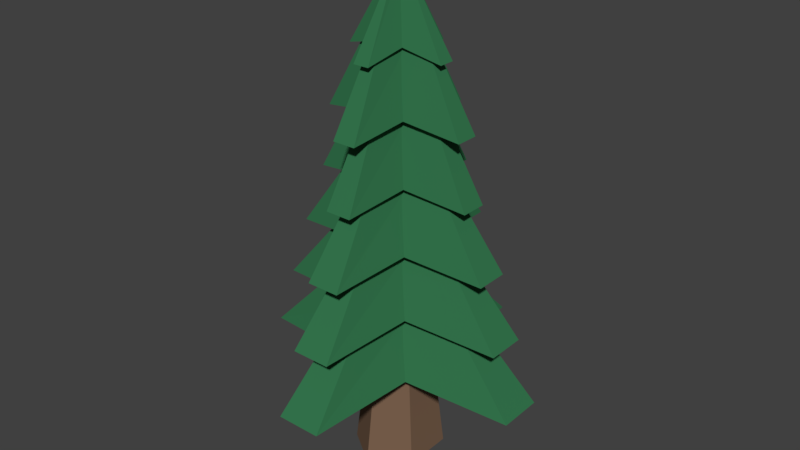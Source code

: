 # Source: talltree.blend  (saved by Blender 2.78.0; exported with 4.5.12 LTS)
import bpy
from mathutils import Matrix  # noqa: F401  (used for matrix-valued properties, if any)

bpy.ops.wm.read_factory_settings(use_empty=True)
scene = bpy.context.scene
scene.name = 'Scene'

# ---- collections
col_collection_1 = bpy.data.collections.new('Collection 1'); scene.collection.children.link(col_collection_1)

# ---- materials (node trees are filled in below, after node groups)
mat_leaves_002 = bpy.data.materials.new('Leaves.002')
mat_leaves_002.alpha_threshold = 0.0
mat_leaves_002.use_transparent_shadow = False
mat_leaves_002.diffuse_color = (0.03503, 0.1789, 0.07463, 1.0)
mat_leaves_002.roughness = 0.5
mat_trunk_001 = bpy.data.materials.new('Trunk.001')
mat_trunk_001.alpha_threshold = 0.0
mat_trunk_001.use_transparent_shadow = False
mat_trunk_001.diffuse_color = (0.196, 0.1182, 0.07449, 1.0)
mat_trunk_001.roughness = 0.5

# ---- material node trees

# ---- world
world_world = bpy.data.worlds.new('World'); scene.world = world_world
world_world.color = (0.05088, 0.05088, 0.05088)
world_world.use_sun_shadow = False
world_world.sun_shadow_jitter_overblur = 0.0
world_world.cycles.sampling_method = 'MANUAL'

# ---- meshes
me_cylinder_002 = bpy.data.meshes.new('Cylinder.002')
me_cylinder_002.from_pydata([(0.0, 1.0, -1.0), (-2.18e-08, 0.08173, 1.0), (0.866, 0.5, -1.0), (0.07078, 0.04086, 1.0), (0.866, -0.5, -1.0), (0.07078, -0.04087, 1.0), (-8.742e-08, -1.0, -1.0), (-2.894e-08, -0.08173, 1.0), (-0.866, -0.5, -1.0), (-0.07078, -0.04087, 1.0), (-0.866, 0.5, -1.0), (-0.07078, 0.04086, 1.0), (-2.348e-09, 0.8818, -0.6683), (-4.708e-09, 0.763, -0.3349), (-7.067e-09, 0.6443, -0.001598), (-9.427e-09, 0.5255, 0.3317), (-1.179e-08, 0.4068, 0.6651), (0.3523, 0.2034, 0.6651), (0.4551, 0.2628, 0.3317), (0.558, 0.3221, -0.001598), (0.6608, 0.3815, -0.3349), (0.7637, 0.4409, -0.6683), (0.3523, -0.2034, 0.6651), (0.4551, -0.2628, 0.3317), (0.558, -0.3221, -0.001598), (0.6608, -0.3815, -0.3349), (0.7637, -0.4409, -0.6683), (-4.735e-08, -0.4068, 0.6651), (-5.537e-08, -0.5255, 0.3317), (-6.339e-08, -0.6443, -0.001598), (-7.142e-08, -0.763, -0.3349), (-7.944e-08, -0.8818, -0.6683), (-0.3523, -0.2034, 0.6651), (-0.4551, -0.2628, 0.3317), (-0.558, -0.3221, -0.001598), (-0.6608, -0.3815, -0.3349), (-0.7637, -0.4409, -0.6683), (-0.3523, 0.2034, 0.6651), (-0.4551, 0.2628, 0.3317), (-0.558, 0.3221, -0.001598), (-0.6608, 0.3815, -0.3349), (-0.7637, 0.4409, -0.6683), (-7.653e-09, 0.6148, 0.6651), (0.5324, 0.3074, 0.5959), (0.5324, -0.3074, 0.5959), (-6.14e-08, -0.6148, 0.6651), (-0.5324, -0.3074, 0.5959), (-0.5324, 0.3074, 0.5959), (4.95e-09, 0.8964, 0.3317), (0.7763, 0.4482, 0.2626), (0.7763, -0.4482, 0.2626), (-7.341e-08, -0.8964, 0.3317), (-0.7763, -0.4482, 0.2626), (-0.7763, 0.4482, 0.2626), (1.141e-08, 1.009, -0.001598), (0.8735, 0.5043, -0.07074), (0.8735, -0.5043, -0.07074), (-7.677e-08, -1.009, -0.001598), (-0.8735, -0.5043, -0.07074), (-0.8735, 0.5043, -0.07074), (5.515e-09, 1.278, -0.3349), (1.106, 0.6388, -0.4041), (1.106, -0.6388, -0.4041), (-1.062e-07, -1.278, -0.3349), (-1.106, -0.6388, -0.4041), (-1.106, 0.6388, -0.4041), (9.989e-09, 1.503, -0.6683), (1.301, 0.7514, -0.7374), (1.301, -0.7514, -0.7374), (-1.214e-07, -1.503, -0.6683), (-1.301, -0.7514, -0.7374), (-1.301, 0.7514, -0.7374), (1.501, 0.8666, -1.069), (1.501, -0.8666, -1.069), (-1.37e-07, -1.733, -1.0), (-1.501, -0.8666, -1.069), (-1.501, 0.8666, -1.069), (1.457e-08, 1.733, -1.0)], [], [(42, 1, 3, 43), (43, 3, 5, 44), (44, 5, 7, 45), (45, 7, 9, 46), (3, 1, 11, 9, 7, 5), (46, 9, 11, 47), (47, 11, 1, 42), (0, 2, 4, 6, 8, 10), (76, 41, 12, 77), (71, 40, 13, 66), (65, 39, 14, 60), (59, 38, 15, 54), (53, 37, 16, 48), (75, 36, 41, 76), (70, 35, 40, 71), (64, 34, 39, 65), (58, 33, 38, 59), (52, 32, 37, 53), (74, 31, 36, 75), (69, 30, 35, 70), (63, 29, 34, 64), (57, 28, 33, 58), (51, 27, 32, 52), (73, 26, 31, 74), (68, 25, 30, 69), (62, 24, 29, 63), (56, 23, 28, 57), (50, 22, 27, 51), (72, 21, 26, 73), (67, 20, 25, 68), (61, 19, 24, 62), (55, 18, 23, 56), (49, 17, 22, 50), (77, 12, 21, 72), (66, 13, 20, 67), (60, 14, 19, 61), (54, 15, 18, 55), (48, 16, 17, 49), (37, 47, 42, 16), (32, 46, 47, 37), (27, 45, 46, 32), (22, 44, 45, 27), (17, 43, 44, 22), (16, 42, 43, 17), (15, 48, 49, 18), (18, 49, 50, 23), (23, 50, 51, 28), (28, 51, 52, 33), (33, 52, 53, 38), (38, 53, 48, 15), (14, 54, 55, 19), (19, 55, 56, 24), (24, 56, 57, 29), (29, 57, 58, 34), (34, 58, 59, 39), (39, 59, 54, 14), (13, 60, 61, 20), (20, 61, 62, 25), (25, 62, 63, 30), (30, 63, 64, 35), (35, 64, 65, 40), (40, 65, 60, 13), (12, 66, 67, 21), (21, 67, 68, 26), (26, 68, 69, 31), (31, 69, 70, 36), (36, 70, 71, 41), (41, 71, 66, 12), (0, 77, 72, 2), (2, 72, 73, 4), (4, 73, 74, 6), (6, 74, 75, 8), (8, 75, 76, 10), (10, 76, 77, 0)])
_uv = me_cylinder_002.uv_layers.new(name='UVMap')
_uv.uv.foreach_set('vector', [0.0, 0.0, 1.0, 0.0, 1.0, 1.0, 0.0, 1.0, 0.0, 0.0, 1.0, 0.0, 1.0, 1.0, 0.0, 1.0, 0.0, 0.0, 1.0, 0.0, 1.0, 1.0, 0.0, 1.0, 0.0, 0.0, 1.0, 0.0, 1.0, 1.0, 0.0, 1.0, 0.5, 1.0, 0.933, 0.75, 0.933, 0.25, 0.5, 0.0, 0.06699, 0.25, 0.06699, 0.75, 0.0, 0.0, 1.0, 0.0, 1.0, 1.0, 0.0, 1.0, 0.0, 0.0, 1.0, 0.0, 1.0, 1.0, 0.0, 1.0, 0.5, 1.0, 0.933, 0.75, 0.933, 0.25, 0.5, 0.0, 0.06699, 0.25, 0.06699, 0.75, 0.0, 0.0, 1.0, 0.0, 1.0, 1.0, 0.0, 1.0, 0.0, 0.0, 1.0, 0.0, 1.0, 1.0, 0.0, 1.0, 0.0, 0.0, 1.0, 0.0, 1.0, 1.0, 0.0, 1.0, 0.0, 0.0, 1.0, 0.0, 1.0, 1.0, 0.0, 1.0, 0.0, 0.0, 1.0, 0.0, 1.0, 1.0, 0.0, 1.0, 0.0, 0.0, 1.0, 0.0, 1.0, 1.0, 0.0, 1.0, 0.0, 0.0, 1.0, 0.0, 1.0, 1.0, 0.0, 1.0, 0.0, 0.0, 1.0, 0.0, 1.0, 1.0, 0.0, 1.0, 0.0, 0.0, 1.0, 0.0, 1.0, 1.0, 0.0, 1.0, 0.0, 0.0, 1.0, 0.0, 1.0, 1.0, 0.0, 1.0, 0.0, 0.0, 1.0, 0.0, 1.0, 1.0, 0.0, 1.0, 0.0, 0.0, 1.0, 0.0, 1.0, 1.0, 0.0, 1.0, 0.0, 0.0, 1.0, 0.0, 1.0, 1.0, 0.0, 1.0, 0.0, 0.0, 1.0, 0.0, 1.0, 1.0, 0.0, 1.0, 0.0, 0.0, 1.0, 0.0, 1.0, 1.0, 0.0, 1.0, 0.0, 0.0, 1.0, 0.0, 1.0, 1.0, 0.0, 1.0, 0.0, 0.0, 1.0, 0.0, 1.0, 1.0, 0.0, 1.0, 0.0, 0.0, 1.0, 0.0, 1.0, 1.0, 0.0, 1.0, 0.0, 0.0, 1.0, 0.0, 1.0, 1.0, 0.0, 1.0, 0.0, 0.0, 1.0, 0.0, 1.0, 1.0, 0.0, 1.0, 0.0, 0.0, 1.0, 0.0, 1.0, 1.0, 0.0, 1.0, 0.0, 0.0, 1.0, 0.0, 1.0, 1.0, 0.0, 1.0, 0.0, 0.0, 1.0, 0.0, 1.0, 1.0, 0.0, 1.0, 0.0, 0.0, 1.0, 0.0, 1.0, 1.0, 0.0, 1.0, 0.0, 0.0, 1.0, 0.0, 1.0, 1.0, 0.0, 1.0, 0.0, 0.0, 1.0, 0.0, 1.0, 1.0, 0.0, 1.0, 0.0, 0.0, 1.0, 0.0, 1.0, 1.0, 0.0, 1.0, 0.0, 0.0, 1.0, 0.0, 1.0, 1.0, 0.0, 1.0, 0.0, 0.0, 1.0, 0.0, 1.0, 1.0, 0.0, 1.0, 0.0, 0.0, 1.0, 0.0, 1.0, 1.0, 0.0, 1.0, 0.0, 0.0, 1.0, 0.0, 1.0, 1.0, 0.0, 1.0, 0.0, 0.0, 1.0, 0.0, 1.0, 1.0, 0.0, 1.0, 0.0, 0.0, 1.0, 0.0, 1.0, 1.0, 0.0, 1.0, 0.0, 0.0, 1.0, 0.0, 1.0, 1.0, 0.0, 1.0, 0.0, 0.0, 1.0, 0.0, 1.0, 1.0, 0.0, 1.0, 0.0, 0.0, 1.0, 0.0, 1.0, 1.0, 0.0, 1.0, 0.0, 0.0, 1.0, 0.0, 1.0, 1.0, 0.0, 1.0, 0.0, 0.0, 1.0, 0.0, 1.0, 1.0, 0.0, 1.0, 0.0, 0.0, 1.0, 0.0, 1.0, 1.0, 0.0, 1.0, 0.0, 0.0, 1.0, 0.0, 1.0, 1.0, 0.0, 1.0, 0.0, 0.0, 1.0, 0.0, 1.0, 1.0, 0.0, 1.0, 0.0, 0.0, 1.0, 0.0, 1.0, 1.0, 0.0, 1.0, 0.0, 0.0, 1.0, 0.0, 1.0, 1.0, 0.0, 1.0, 0.0, 0.0, 1.0, 0.0, 1.0, 1.0, 0.0, 1.0, 0.0, 0.0, 1.0, 0.0, 1.0, 1.0, 0.0, 1.0, 0.0, 0.0, 1.0, 0.0, 1.0, 1.0, 0.0, 1.0, 0.0, 0.0, 1.0, 0.0, 1.0, 1.0, 0.0, 1.0, 0.0, 0.0, 1.0, 0.0, 1.0, 1.0, 0.0, 1.0, 0.0, 0.0, 1.0, 0.0, 1.0, 1.0, 0.0, 1.0, 0.0, 0.0, 1.0, 0.0, 1.0, 1.0, 0.0, 1.0, 0.0, 0.0, 1.0, 0.0, 1.0, 1.0, 0.0, 1.0, 0.0, 0.0, 1.0, 0.0, 1.0, 1.0, 0.0, 1.0, 0.0, 0.0, 1.0, 0.0, 1.0, 1.0, 0.0, 1.0, 0.0, 0.0, 1.0, 0.0, 1.0, 1.0, 0.0, 1.0, 0.0, 0.0, 1.0, 0.0, 1.0, 1.0, 0.0, 1.0, 0.0, 0.0, 1.0, 0.0, 1.0, 1.0, 0.0, 1.0, 0.0, 0.0, 1.0, 0.0, 1.0, 1.0, 0.0, 1.0, 0.0, 0.0, 1.0, 0.0, 1.0, 1.0, 0.0, 1.0, 0.0, 0.0, 1.0, 0.0, 1.0, 1.0, 0.0, 1.0, 0.0, 0.0, 1.0, 0.0, 1.0, 1.0, 0.0, 1.0, 0.0, 0.0, 1.0, 0.0, 1.0, 1.0, 0.0, 1.0, 0.0, 0.0, 1.0, 0.0, 1.0, 1.0, 0.0, 1.0, 0.0, 0.0, 1.0, 0.0, 1.0, 1.0, 0.0, 1.0, 0.0, 0.0, 1.0, 0.0, 1.0, 1.0, 0.0, 1.0, 0.0, 0.0, 1.0, 0.0, 1.0, 1.0, 0.0, 1.0, 0.0, 0.0, 1.0, 0.0, 1.0, 1.0, 0.0, 1.0])
me_cylinder_002.materials.append(mat_leaves_002)
me_cylinder_002.use_remesh_preserve_volume = False
me_cylinder_002.use_remesh_preserve_attributes = False
me_cylinder_002.use_mirror_vertex_groups = False
me_cylinder_002.update()
me_cylinder_001 = bpy.data.meshes.new('Cylinder.001')
me_cylinder_001.from_pydata([(0.0, 1.0, -1.0), (1.205e-08, 1.607, 1.0), (0.866, 0.5, -1.0), (1.391, 0.8033, 1.0), (0.866, -0.5, -1.0), (1.391, -0.8033, 1.0), (-8.742e-08, -1.0, -1.0), (-1.284e-07, -1.607, 1.0), (-0.866, -0.5, -1.0), (-1.391, -0.8033, 1.0), (-0.866, 0.5, -1.0), (-1.391, 0.8033, 1.0), (1.391, 0.8033, 1.0)], [(3, 12)], [(0, 1, 3, 2), (2, 3, 5, 4), (4, 5, 7, 6), (6, 7, 9, 8), (3, 1, 11, 9, 7, 5), (8, 9, 11, 10), (10, 11, 1, 0), (0, 2, 4, 6, 8, 10)])
_uv = me_cylinder_001.uv_layers.new(name='UVMap')
_uv.uv.foreach_set('vector', [0.954, 0.9515, 0.04846, 0.954, 0.04603, 0.04846, 0.9515, 0.04603, 0.954, 0.9515, 0.04846, 0.954, 0.04603, 0.04846, 0.9515, 0.04603, 0.954, 0.9515, 0.04846, 0.954, 0.04603, 0.04846, 0.9515, 0.04603, 0.954, 0.9515, 0.04846, 0.954, 0.04603, 0.04846, 0.9515, 0.04603, 0.4988, 0.04724, 0.1073, 0.2747, 0.1085, 0.7274, 0.5012, 0.9528, 0.8927, 0.7253, 0.8915, 0.2726, 0.954, 0.9515, 0.04846, 0.954, 0.04603, 0.04846, 0.9515, 0.04603, 0.954, 0.9515, 0.04846, 0.954, 0.04603, 0.04846, 0.9515, 0.04603, 0.4988, 0.04724, 0.1073, 0.2747, 0.1085, 0.7274, 0.5012, 0.9528, 0.8927, 0.7253, 0.8915, 0.2726])
me_cylinder_001.materials.append(mat_trunk_001)
me_cylinder_001.materials.append(None)
me_cylinder_001.use_remesh_preserve_volume = False
me_cylinder_001.use_remesh_preserve_attributes = False
me_cylinder_001.use_mirror_vertex_groups = False
me_cylinder_001.update()
me_cylinder = bpy.data.meshes.new('Cylinder')
me_cylinder.from_pydata([(0.0, 1.0, -1.0), (-2.18e-08, 0.08173, 1.0), (0.866, 0.5, -1.0), (0.07078, 0.04086, 1.0), (0.866, -0.5, -1.0), (0.07078, -0.04087, 1.0), (-8.742e-08, -1.0, -1.0), (-2.894e-08, -0.08173, 1.0), (-0.866, -0.5, -1.0), (-0.07078, -0.04087, 1.0), (-0.866, 0.5, -1.0), (-0.07078, 0.04086, 1.0), (-2.348e-09, 0.8818, -0.6683), (-4.708e-09, 0.763, -0.3349), (-7.067e-09, 0.6443, -0.001598), (-9.427e-09, 0.5255, 0.3317), (-1.179e-08, 0.4068, 0.6651), (0.3523, 0.2034, 0.6651), (0.4551, 0.2628, 0.3317), (0.558, 0.3221, -0.001598), (0.6608, 0.3815, -0.3349), (0.7637, 0.4409, -0.6683), (0.3523, -0.2034, 0.6651), (0.4551, -0.2628, 0.3317), (0.558, -0.3221, -0.001598), (0.6608, -0.3815, -0.3349), (0.7637, -0.4409, -0.6683), (-4.735e-08, -0.4068, 0.6651), (-5.537e-08, -0.5255, 0.3317), (-6.339e-08, -0.6443, -0.001598), (-7.142e-08, -0.763, -0.3349), (-7.944e-08, -0.8818, -0.6683), (-0.3523, -0.2034, 0.6651), (-0.4551, -0.2628, 0.3317), (-0.558, -0.3221, -0.001598), (-0.6608, -0.3815, -0.3349), (-0.7637, -0.4409, -0.6683), (-0.3523, 0.2034, 0.6651), (-0.4551, 0.2628, 0.3317), (-0.558, 0.3221, -0.001598), (-0.6608, 0.3815, -0.3349), (-0.7637, 0.4409, -0.6683), (-7.653e-09, 0.6148, 0.6651), (0.5324, 0.3074, 0.5959), (0.5324, -0.3074, 0.5959), (-6.14e-08, -0.6148, 0.6651), (-0.5324, -0.3074, 0.5959), (-0.5324, 0.3074, 0.5959), (4.95e-09, 0.8964, 0.3317), (0.7763, 0.4482, 0.2626), (0.7763, -0.4482, 0.2626), (-7.341e-08, -0.8964, 0.3317), (-0.7763, -0.4482, 0.2626), (-0.7763, 0.4482, 0.2626), (1.141e-08, 1.009, -0.001598), (0.8735, 0.5043, -0.07074), (0.8735, -0.5043, -0.07074), (-7.677e-08, -1.009, -0.001598), (-0.8735, -0.5043, -0.07074), (-0.8735, 0.5043, -0.07074), (5.515e-09, 1.278, -0.3349), (1.106, 0.6388, -0.4041), (1.106, -0.6388, -0.4041), (-1.062e-07, -1.278, -0.3349), (-1.106, -0.6388, -0.4041), (-1.106, 0.6388, -0.4041), (9.989e-09, 1.503, -0.6683), (1.301, 0.7514, -0.7374), (1.301, -0.7514, -0.7374), (-1.214e-07, -1.503, -0.6683), (-1.301, -0.7514, -0.7374), (-1.301, 0.7514, -0.7374), (1.501, 0.8666, -1.069), (1.501, -0.8666, -1.069), (-1.37e-07, -1.733, -1.0), (-1.501, -0.8666, -1.069), (-1.501, 0.8666, -1.069), (1.457e-08, 1.733, -1.0)], [], [(42, 1, 3, 43), (43, 3, 5, 44), (44, 5, 7, 45), (45, 7, 9, 46), (3, 1, 11, 9, 7, 5), (46, 9, 11, 47), (47, 11, 1, 42), (0, 2, 4, 6, 8, 10), (76, 41, 12, 77), (71, 40, 13, 66), (65, 39, 14, 60), (59, 38, 15, 54), (53, 37, 16, 48), (75, 36, 41, 76), (70, 35, 40, 71), (64, 34, 39, 65), (58, 33, 38, 59), (52, 32, 37, 53), (74, 31, 36, 75), (69, 30, 35, 70), (63, 29, 34, 64), (57, 28, 33, 58), (51, 27, 32, 52), (73, 26, 31, 74), (68, 25, 30, 69), (62, 24, 29, 63), (56, 23, 28, 57), (50, 22, 27, 51), (72, 21, 26, 73), (67, 20, 25, 68), (61, 19, 24, 62), (55, 18, 23, 56), (49, 17, 22, 50), (77, 12, 21, 72), (66, 13, 20, 67), (60, 14, 19, 61), (54, 15, 18, 55), (48, 16, 17, 49), (37, 47, 42, 16), (32, 46, 47, 37), (27, 45, 46, 32), (22, 44, 45, 27), (17, 43, 44, 22), (16, 42, 43, 17), (15, 48, 49, 18), (18, 49, 50, 23), (23, 50, 51, 28), (28, 51, 52, 33), (33, 52, 53, 38), (38, 53, 48, 15), (14, 54, 55, 19), (19, 55, 56, 24), (24, 56, 57, 29), (29, 57, 58, 34), (34, 58, 59, 39), (39, 59, 54, 14), (13, 60, 61, 20), (20, 61, 62, 25), (25, 62, 63, 30), (30, 63, 64, 35), (35, 64, 65, 40), (40, 65, 60, 13), (12, 66, 67, 21), (21, 67, 68, 26), (26, 68, 69, 31), (31, 69, 70, 36), (36, 70, 71, 41), (41, 71, 66, 12), (0, 77, 72, 2), (2, 72, 73, 4), (4, 73, 74, 6), (6, 74, 75, 8), (8, 75, 76, 10), (10, 76, 77, 0)])
_uv = me_cylinder.uv_layers.new(name='UVMap')
_uv.uv.foreach_set('vector', [0.06327, 0.06603, 0.934, 0.06327, 0.9367, 0.934, 0.06603, 0.9367, 0.06327, 0.06603, 0.934, 0.06327, 0.9367, 0.934, 0.06603, 0.9367, 0.06327, 0.06603, 0.934, 0.06327, 0.9367, 0.934, 0.06603, 0.9367, 0.06327, 0.06603, 0.934, 0.06327, 0.9367, 0.934, 0.06603, 0.9367, 0.5014, 0.9354, 0.8777, 0.7165, 0.8763, 0.2811, 0.4986, 0.06465, 0.1223, 0.2835, 0.1237, 0.7189, 0.06327, 0.06603, 0.934, 0.06327, 0.9367, 0.934, 0.06603, 0.9367, 0.06327, 0.06603, 0.934, 0.06327, 0.9367, 0.934, 0.06603, 0.9367, 0.5014, 0.9354, 0.8777, 0.7165, 0.8763, 0.2811, 0.4986, 0.06465, 0.1223, 0.2835, 0.1237, 0.7189, 0.06327, 0.06603, 0.934, 0.06327, 0.9367, 0.934, 0.06603, 0.9367, 0.06327, 0.06603, 0.934, 0.06327, 0.9367, 0.934, 0.06603, 0.9367, 0.06327, 0.06603, 0.934, 0.06327, 0.9367, 0.934, 0.06603, 0.9367, 0.06327, 0.06603, 0.934, 0.06327, 0.9367, 0.934, 0.06603, 0.9367, 0.06327, 0.06603, 0.934, 0.06327, 0.9367, 0.934, 0.06603, 0.9367, 0.06327, 0.06603, 0.934, 0.06327, 0.9367, 0.934, 0.06603, 0.9367, 0.06327, 0.06603, 0.934, 0.06327, 0.9367, 0.934, 0.06603, 0.9367, 0.06327, 0.06603, 0.934, 0.06327, 0.9367, 0.934, 0.06603, 0.9367, 0.06327, 0.06603, 0.934, 0.06327, 0.9367, 0.934, 0.06603, 0.9367, 0.06327, 0.06603, 0.934, 0.06327, 0.9367, 0.934, 0.06603, 0.9367, 0.06327, 0.06603, 0.934, 0.06327, 0.9367, 0.934, 0.06603, 0.9367, 0.06327, 0.06603, 0.934, 0.06327, 0.9367, 0.934, 0.06603, 0.9367, 0.06327, 0.06603, 0.934, 0.06327, 0.9367, 0.934, 0.06603, 0.9367, 0.06327, 0.06603, 0.934, 0.06327, 0.9367, 0.934, 0.06603, 0.9367, 0.06327, 0.06603, 0.934, 0.06327, 0.9367, 0.934, 0.06603, 0.9367, 0.06327, 0.06603, 0.934, 0.06327, 0.9367, 0.934, 0.06603, 0.9367, 0.06327, 0.06603, 0.934, 0.06327, 0.9367, 0.934, 0.06603, 0.9367, 0.06327, 0.06603, 0.934, 0.06327, 0.9367, 0.934, 0.06603, 0.9367, 0.06327, 0.06603, 0.934, 0.06327, 0.9367, 0.934, 0.06603, 0.9367, 0.06327, 0.06603, 0.934, 0.06327, 0.9367, 0.934, 0.06603, 0.9367, 0.06327, 0.06603, 0.934, 0.06327, 0.9367, 0.934, 0.06603, 0.9367, 0.06327, 0.06603, 0.934, 0.06327, 0.9367, 0.934, 0.06603, 0.9367, 0.06327, 0.06603, 0.934, 0.06327, 0.9367, 0.934, 0.06603, 0.9367, 0.06327, 0.06603, 0.934, 0.06327, 0.9367, 0.934, 0.06603, 0.9367, 0.06327, 0.06603, 0.934, 0.06327, 0.9367, 0.934, 0.06603, 0.9367, 0.06327, 0.06603, 0.934, 0.06327, 0.9367, 0.934, 0.06603, 0.9367, 0.06327, 0.06603, 0.934, 0.06327, 0.9367, 0.934, 0.06603, 0.9367, 0.06327, 0.06603, 0.934, 0.06327, 0.9367, 0.934, 0.06603, 0.9367, 0.06327, 0.06603, 0.934, 0.06327, 0.9367, 0.934, 0.06603, 0.9367, 0.06327, 0.06603, 0.934, 0.06327, 0.9367, 0.934, 0.06603, 0.9367, 0.06327, 0.06603, 0.934, 0.06327, 0.9367, 0.934, 0.06603, 0.9367, 0.06327, 0.06603, 0.934, 0.06327, 0.9367, 0.934, 0.06603, 0.9367, 0.06327, 0.06603, 0.934, 0.06327, 0.9367, 0.934, 0.06603, 0.9367, 0.06327, 0.06603, 0.934, 0.06327, 0.9367, 0.934, 0.06603, 0.9367, 0.06327, 0.06603, 0.934, 0.06327, 0.9367, 0.934, 0.06603, 0.9367, 0.06327, 0.06603, 0.934, 0.06327, 0.9367, 0.934, 0.06603, 0.9367, 0.06327, 0.06603, 0.934, 0.06327, 0.9367, 0.934, 0.06603, 0.9367, 0.06327, 0.06603, 0.934, 0.06327, 0.9367, 0.934, 0.06603, 0.9367, 0.06327, 0.06603, 0.934, 0.06327, 0.9367, 0.934, 0.06603, 0.9367, 0.06327, 0.06603, 0.934, 0.06327, 0.9367, 0.934, 0.06603, 0.9367, 0.06327, 0.06603, 0.934, 0.06327, 0.9367, 0.934, 0.06603, 0.9367, 0.06327, 0.06603, 0.934, 0.06327, 0.9367, 0.934, 0.06603, 0.9367, 0.06327, 0.06603, 0.934, 0.06327, 0.9367, 0.934, 0.06603, 0.9367, 0.06327, 0.06603, 0.934, 0.06327, 0.9367, 0.934, 0.06603, 0.9367, 0.06327, 0.06603, 0.934, 0.06327, 0.9367, 0.934, 0.06603, 0.9367, 0.06327, 0.06603, 0.934, 0.06327, 0.9367, 0.934, 0.06603, 0.9367, 0.06327, 0.06603, 0.934, 0.06327, 0.9367, 0.934, 0.06603, 0.9367, 0.06327, 0.06603, 0.934, 0.06327, 0.9367, 0.934, 0.06603, 0.9367, 0.06327, 0.06603, 0.934, 0.06327, 0.9367, 0.934, 0.06603, 0.9367, 0.06327, 0.06603, 0.934, 0.06327, 0.9367, 0.934, 0.06603, 0.9367, 0.06327, 0.06603, 0.934, 0.06327, 0.9367, 0.934, 0.06603, 0.9367, 0.06327, 0.06603, 0.934, 0.06327, 0.9367, 0.934, 0.06603, 0.9367, 0.06327, 0.06603, 0.934, 0.06327, 0.9367, 0.934, 0.06603, 0.9367, 0.06327, 0.06603, 0.934, 0.06327, 0.9367, 0.934, 0.06603, 0.9367, 0.06327, 0.06603, 0.934, 0.06327, 0.9367, 0.934, 0.06603, 0.9367, 0.06327, 0.06603, 0.934, 0.06327, 0.9367, 0.934, 0.06603, 0.9367, 0.06327, 0.06603, 0.934, 0.06327, 0.9367, 0.934, 0.06603, 0.9367, 0.06327, 0.06603, 0.934, 0.06327, 0.9367, 0.934, 0.06603, 0.9367, 0.06327, 0.06603, 0.934, 0.06327, 0.9367, 0.934, 0.06603, 0.9367, 0.06327, 0.06603, 0.934, 0.06327, 0.9367, 0.934, 0.06603, 0.9367, 0.06327, 0.06603, 0.934, 0.06327, 0.9367, 0.934, 0.06603, 0.9367, 0.06327, 0.06603, 0.934, 0.06327, 0.9367, 0.934, 0.06603, 0.9367, 0.06327, 0.06603, 0.934, 0.06327, 0.9367, 0.934, 0.06603, 0.9367, 0.06327, 0.06603, 0.934, 0.06327, 0.9367, 0.934, 0.06603, 0.9367, 0.06327, 0.06603, 0.934, 0.06327, 0.9367, 0.934, 0.06603, 0.9367, 0.06327, 0.06603, 0.934, 0.06327, 0.9367, 0.934, 0.06603, 0.9367])
me_cylinder.materials.append(mat_leaves_002)
me_cylinder.use_remesh_preserve_volume = False
me_cylinder.use_remesh_preserve_attributes = False
me_cylinder.use_mirror_vertex_groups = False
me_cylinder.update()

# ---- objects
ob_cylinder_002 = bpy.data.objects.new('Cylinder.002', me_cylinder_002)
ob_cylinder_001 = bpy.data.objects.new('Cylinder.001', me_cylinder_001)
ob_cylinder = bpy.data.objects.new('Cylinder', me_cylinder)

# ---- transforms, parenting, visibility, modifiers, constraints
ob_cylinder_002.location = (0.0, 0.0, 2.75)
ob_cylinder_002.rotation_euler = (0.0, 0.0, 1.571)
ob_cylinder_002.scale = (0.8486, -0.2319, 1.68)
ob_cylinder_002.lineart.crease_threshold = 0.0
ob_cylinder_001.location = (0.0, 0.0, 0.7434)
ob_cylinder_001.scale = (0.2321, 0.2815, -0.6512)
ob_cylinder_001.lineart.crease_threshold = 0.0
ob_cylinder.location = (0.0, 0.0, 2.75)
ob_cylinder.scale = (0.8486, -0.2319, 1.68)
ob_cylinder.lineart.crease_threshold = 0.0

# ---- collection membership
col_collection_1.objects.link(ob_cylinder_002)
col_collection_1.objects.link(ob_cylinder_001)
col_collection_1.objects.link(ob_cylinder)

# ---- scene / render settings (as saved in the file)
scene.frame_start = 1; scene.frame_end = 250; scene.frame_set(80)
scene.render.engine = 'BLENDER_EEVEE_NEXT'
scene.render.resolution_percentage = 50
scene.render.dither_intensity = 0.0
scene.cycles.use_denoising = False
scene.cycles.samples = 128
scene.cycles.sampling_pattern = 'TABULATED_SOBOL'
scene.cycles.light_sampling_threshold = 0.0
scene.cycles.use_adaptive_sampling = False
scene.cycles.use_light_tree = False
scene.cycles.blur_glossy = 0.0
scene.cycles.sample_clamp_indirect = 0.0
scene.view_settings.view_transform = 'Standard'
bpy.context.view_layer.update()

# ---- added for rendering (the .blend has no active camera and no usable light): camera, sun
cam_auto = bpy.data.cameras.new('AutoCamera')
cam_auto.lens = 50.0
cam_auto.sensor_width = 36.0
cam_auto.clip_end = 1000.0
ob_auto_camera = bpy.data.objects.new('AutoCamera', cam_auto)
scene.collection.objects.link(ob_auto_camera)
ob_auto_camera.location = (5.21689, -6.26027, 6.43452)
ob_auto_camera.rotation_euler = (1.09748, -7.21219e-08, 0.694738)
scene.camera = ob_auto_camera
light_auto_sun = bpy.data.lights.new('AutoSun', 'SUN')
light_auto_sun.energy = 3.0
light_auto_sun.angle = 0.0523599
ob_auto_sun = bpy.data.objects.new('AutoSun', light_auto_sun)
scene.collection.objects.link(ob_auto_sun)
ob_auto_sun.rotation_euler = (0.872665, 0.174533, 0.523599)
bpy.context.view_layer.update()
